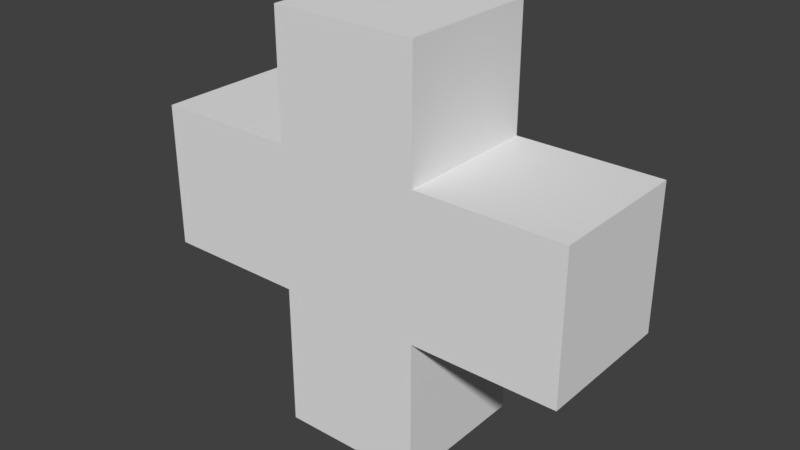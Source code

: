 # Source: untitled.blend  (saved by Blender 2.79.0; exported with 4.5.12 LTS)
import bpy
from mathutils import Matrix  # noqa: F401  (used for matrix-valued properties, if any)

bpy.ops.wm.read_factory_settings(use_empty=True)
scene = bpy.context.scene
scene.name = 'Scene'

# ---- collections
col_collection_1 = bpy.data.collections.new('Collection 1'); scene.collection.children.link(col_collection_1)

# ---- materials (node trees are filled in below, after node groups)
mat_material = bpy.data.materials.new('Material')
mat_material.alpha_threshold = 0.0
mat_material.use_transparent_shadow = False
mat_material.roughness = 0.5
mat_material.line_color = (0.0, 0.0, 0.0, 1.0)

# ---- material node trees

# ---- world
world_world = bpy.data.worlds.new('World'); scene.world = world_world
world_world.color = (0.05088, 0.05088, 0.05088)
world_world.use_sun_shadow = False
world_world.sun_shadow_jitter_overblur = 0.0
world_world.cycles.sampling_method = 'MANUAL'

# ---- meshes
me_cube = bpy.data.meshes.new('Cube')
me_cube.from_pydata([(0.3332, 0.3332, -0.3706), (0.3332, -0.3332, -0.3706), (0.3332, 0.3332, 0.2958), (0.3332, -0.3332, 0.2958), (0.3332, -0.3332, 0.8626), (0.3332, 0.3332, 0.8626), (0.9997, 0.3332, -0.3706), (0.9997, -0.3332, -0.3706), (0.9997, 0.3332, 0.2958), (0.9997, -0.3332, 0.2958), (0.3332, 0.3332, -1.037), (0.3332, -0.3332, -1.037), (-0.3332, 0.3332, -0.3706), (-0.3332, -0.3332, -0.3706), (3.646e-09, -0.3332, 0.8626), (3.646e-09, 0.3332, 0.8626), (-0.3332, 0.3332, 0.2958), (-0.3332, -0.3332, 0.2958), (-0.3332, -0.3332, 0.8626), (-0.3332, 0.3332, 0.8626), (3.646e-09, 0.3332, -0.3706), (3.646e-09, -0.3332, -0.3706), (3.646e-09, 0.3332, 0.2958), (3.646e-09, -0.3332, 0.2958), (-0.9997, 0.3332, -0.3706), (-0.9997, -0.3332, -0.3706), (-0.9997, 0.3332, 0.2958), (-0.9997, -0.3332, 0.2958), (-0.3332, 0.3332, -1.037), (-0.3332, -0.3332, -1.037), (3.646e-09, 0.3332, -1.037), (3.646e-09, -0.3332, -1.037)], [], [(3, 1, 7, 9), (5, 15, 14, 4), (2, 3, 9, 8), (6, 8, 9, 7), (23, 3, 4, 14), (3, 2, 5, 4), (2, 0, 20, 22), (1, 3, 23, 21), (2, 22, 15, 5), (20, 0, 10, 30), (0, 2, 8, 6), (1, 0, 6, 7), (10, 11, 31, 30), (1, 21, 31, 11), (0, 1, 11, 10), (17, 27, 25, 13), (19, 18, 14, 15), (16, 26, 27, 17), (24, 25, 27, 26), (23, 14, 18, 17), (17, 18, 19, 16), (16, 22, 20, 12), (13, 21, 23, 17), (16, 19, 15, 22), (20, 30, 28, 12), (12, 24, 26, 16), (13, 25, 24, 12), (28, 30, 31, 29), (13, 29, 31, 21), (12, 28, 29, 13)])
me_cube.materials.append(mat_material)
me_cube.use_remesh_preserve_volume = False
me_cube.use_remesh_preserve_attributes = False
me_cube.use_mirror_vertex_groups = False
me_cube.update()

# ---- objects
ob_healsign = bpy.data.objects.new('HealSign', me_cube)

# ---- transforms, parenting, visibility, modifiers, constraints
ob_healsign.location = (0.0, 0.0, 0.0)
ob_healsign.lock_rotations_4d = False
ob_healsign.empty_display_type = 'ARROWS'
ob_healsign.lineart.crease_threshold = 0.0

# ---- collection membership
col_collection_1.objects.link(ob_healsign)

# ---- scene / render settings (as saved in the file)
scene.frame_start = 1; scene.frame_end = 250; scene.frame_set(1)
scene.render.engine = 'BLENDER_EEVEE_NEXT'
scene.render.resolution_percentage = 50
scene.render.dither_intensity = 0.0
scene.cycles.use_denoising = False
scene.cycles.samples = 128
scene.cycles.sampling_pattern = 'TABULATED_SOBOL'
scene.cycles.use_adaptive_sampling = False
scene.cycles.use_light_tree = False
scene.cycles.blur_glossy = 0.0
scene.cycles.sample_clamp_indirect = 0.0
scene.view_settings.view_transform = 'Standard'
bpy.context.view_layer.update()

# ---- added for rendering (the .blend has no active camera and no usable light): camera, sun
cam_auto = bpy.data.cameras.new('AutoCamera')
cam_auto.lens = 50.0
cam_auto.sensor_width = 36.0
cam_auto.clip_end = 1000.0
ob_auto_camera = bpy.data.objects.new('AutoCamera', cam_auto)
scene.collection.objects.link(ob_auto_camera)
ob_auto_camera.location = (2.62527, -3.15033, 2.01298)
ob_auto_camera.rotation_euler = (1.09748, -7.21219e-08, 0.694738)
scene.camera = ob_auto_camera
light_auto_sun = bpy.data.lights.new('AutoSun', 'SUN')
light_auto_sun.energy = 3.0
light_auto_sun.angle = 0.0523599
ob_auto_sun = bpy.data.objects.new('AutoSun', light_auto_sun)
scene.collection.objects.link(ob_auto_sun)
ob_auto_sun.rotation_euler = (0.872665, 0.174533, 0.523599)
bpy.context.view_layer.update()
